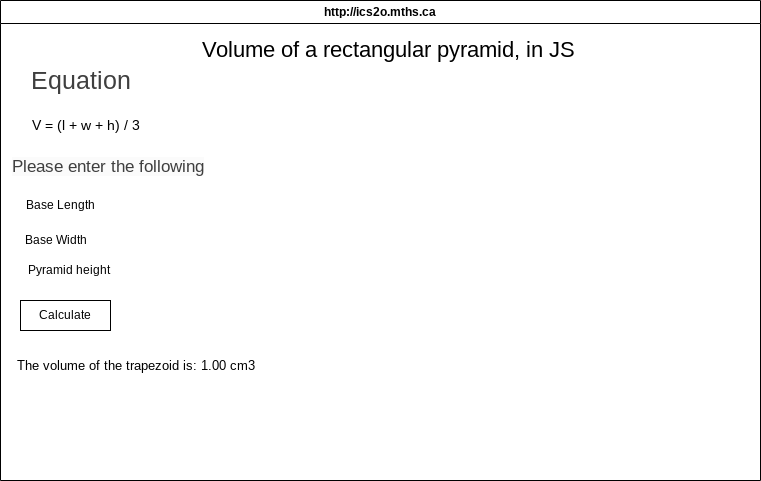

The diagram above was exported from draw.io. Its source (the exported page's mxGraphModel, read from the mxfile embedded in the PNG):
<mxGraphModel dx="766" dy="661" grid="1" gridSize="10" guides="1" tooltips="1" connect="1" arrows="1" fold="1" page="1" pageScale="1" pageWidth="850" pageHeight="1100" math="0" shadow="0">
  <root>
    <mxCell id="0" />
    <mxCell id="1" parent="0" />
    <mxCell id="7" value="http://ics2o.mths.ca" style="swimlane;whiteSpace=wrap;html=1;" parent="1" vertex="1">
      <mxGeometry x="40" y="40" width="760" height="480" as="geometry" />
    </mxCell>
    <mxCell id="8" value="&lt;span style=&quot;color: rgb(63, 63, 63); font-size: 25px;&quot;&gt;Equation&lt;/span&gt;" style="text;html=1;align=center;verticalAlign=middle;resizable=0;points=[];autosize=1;strokeColor=none;fillColor=none;fontSize=21;" vertex="1" parent="7">
      <mxGeometry x="20" y="60" width="120" height="40" as="geometry" />
    </mxCell>
    <mxCell id="11" value="&lt;font style=&quot;font-size: 14px;&quot;&gt;V = (l + w + h) / 3&lt;/font&gt;" style="text;html=1;align=center;verticalAlign=middle;resizable=0;points=[];autosize=1;strokeColor=none;fillColor=none;" vertex="1" parent="7">
      <mxGeometry x="20" y="110" width="130" height="30" as="geometry" />
    </mxCell>
    <mxCell id="12" value="&lt;div style=&quot;text-align: center;&quot;&gt;&lt;span style=&quot;background-color: transparent; text-wrap-mode: nowrap;&quot;&gt;&lt;font style=&quot;font-size: 22px;&quot;&gt;Volume of a rectangular pyramid, in JS&lt;/font&gt;&lt;/span&gt;&lt;/div&gt;" style="text;whiteSpace=wrap;html=1;" vertex="1" parent="7">
      <mxGeometry x="200" y="30" width="230" height="40" as="geometry" />
    </mxCell>
    <mxCell id="13" value="&lt;span style=&quot;color: rgb(63, 63, 63); font-family: Helvetica; font-size: 17px; font-style: normal; font-variant-ligatures: normal; font-variant-caps: normal; font-weight: 400; letter-spacing: normal; orphans: 2; text-align: center; text-indent: 0px; text-transform: none; widows: 2; word-spacing: 0px; -webkit-text-stroke-width: 0px; white-space: nowrap; background-color: rgb(251, 251, 251); text-decoration-thickness: initial; text-decoration-style: initial; text-decoration-color: initial; display: inline !important; float: none;&quot;&gt;Please enter the following&lt;/span&gt;" style="text;whiteSpace=wrap;html=1;" vertex="1" parent="7">
      <mxGeometry x="10" y="150" width="230" height="40" as="geometry" />
    </mxCell>
    <mxCell id="14" value="Base Length" style="text;html=1;align=center;verticalAlign=middle;resizable=0;points=[];autosize=1;strokeColor=none;fillColor=none;" vertex="1" parent="7">
      <mxGeometry x="15" y="190" width="90" height="30" as="geometry" />
    </mxCell>
    <mxCell id="15" value="&lt;span style=&quot;color: rgb(0, 0, 0);&quot;&gt;Base&amp;nbsp;&lt;span style=&quot;font-family: monospace; font-size: 0px; text-align: start;&quot;&gt;%3CmxGraphModel%3E%3Croot%3E%3CmxCell%20id%3D%220%22%2F%3E%3CmxCell%20id%3D%221%22%20parent%3D%220%22%2F%3E%3CmxCell%20id%3D%222%22%20value%3D%22%26lt%3Bspan%20style%3D%26quot%3Bcolor%3A%20rgb(0%2C%200%2C%200)%3B%26quot%3B%26gt%3BLength%20of%20H%26lt%3B%2Fspan%26gt%3B%22%20style%3D%22text%3Bhtml%3D1%3Balign%3Dcenter%3BverticalAlign%3Dmiddle%3Bresizable%3D0%3Bpoints%3D%5B%5D%3Bautosize%3D1%3BstrokeColor%3Dnone%3BfillColor%3Dnone%3B%22%20vertex%3D%221%22%20parent%3D%221%22%3E%3CmxGeometry%20x%3D%2265%22%20y%3D%22280%22%20width%3D%2290%22%20height%3D%2230%22%20as%3D%22geometry%22%2F%3E%3C%2FmxCell%3E%3C%2Froot%3E%3C%2FmxGraphModel%3E&lt;/span&gt;Width&lt;/span&gt;" style="text;html=1;align=center;verticalAlign=middle;resizable=0;points=[];autosize=1;strokeColor=none;fillColor=none;" vertex="1" parent="7">
      <mxGeometry x="15" y="225" width="80" height="30" as="geometry" />
    </mxCell>
    <mxCell id="23" value="&lt;span style=&quot;color: rgb(0, 0, 0);&quot;&gt;Pyramid height&amp;nbsp;&lt;/span&gt;&lt;span style=&quot;font-family: monospace; font-size: 0px; text-align: start;&quot;&gt;%3CmxGraphModel%3E%3Croot%3E%3CmxCell%20id%3D%220%22%2F%3E%3CmxCell%20id%3D%221%22%20parent%3D%220%22%2F%3E%3CmxCell%20id%3D%222%22%20value%3D%22%26lt%3Bspan%20style%3D%26quot%3Bcolor%3A%20rgb(0%2C%200%2C%200)%3B%26quot%3B%26gt%3BLength%20of%20H%26lt%3B%2Fspan%26gt%3B%22%20style%3D%22text%3Bhtml%3D1%3Balign%3Dcenter%3BverticalAlign%3Dmiddle%3Bresizable%3D0%3Bpoints%3D%5B%5D%3Bautosize%3D1%3BstrokeColor%3Dnone%3BfillColor%3Dnone%3B%22%20vertex%3D%221%22%20parent%3D%221%22%3E%3CmxGeometry%20x%3D%2265%22%20y%3D%22280%22%20width%3D%2290%22%20height%3D%2230%22%20as%3D%22geometry%22%2F%3E%3C%2FmxCell%3E%3C%2Froot%3E%3C%2FmxGraphModel%Height&lt;/span&gt;" style="text;html=1;align=center;verticalAlign=middle;resizable=0;points=[];autosize=1;strokeColor=none;fillColor=none;" vertex="1" parent="7">
      <mxGeometry x="15" y="255" width="110" height="30" as="geometry" />
    </mxCell>
    <mxCell id="24" value="Calculate" style="whiteSpace=wrap;html=1;" vertex="1" parent="7">
      <mxGeometry x="20" y="300" width="90" height="30" as="geometry" />
    </mxCell>
    <mxCell id="25" value="The volume of the trapezoid is: 1.00 cm3" style="text;html=1;align=center;verticalAlign=middle;resizable=0;points=[];autosize=1;strokeColor=none;fillColor=none;fontSize=13;" vertex="1" parent="7">
      <mxGeometry x="5" y="350" width="260" height="30" as="geometry" />
    </mxCell>
    <mxCell id="10" value="&lt;span style=&quot;font-family: monospace; font-size: 0px; text-align: start;&quot;&gt;V&lt;/span&gt;" style="text;html=1;align=center;verticalAlign=middle;resizable=0;points=[];autosize=1;strokeColor=none;fillColor=none;" vertex="1" parent="1">
      <mxGeometry x="120" y="148" width="20" height="30" as="geometry" />
    </mxCell>
  </root>
</mxGraphModel>